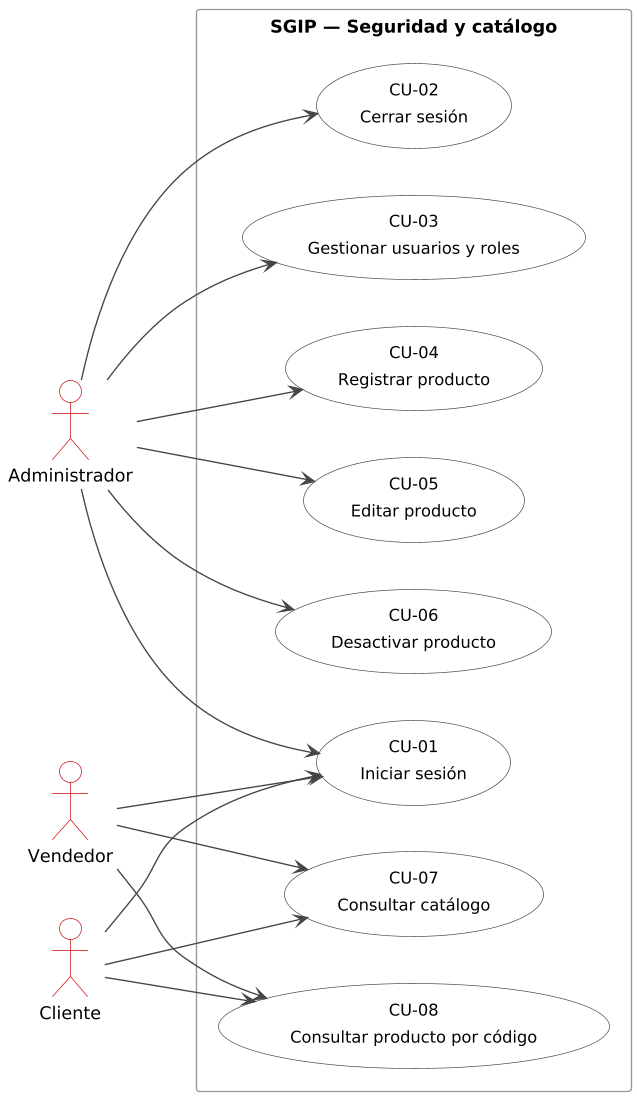

The diagram above was rendered by PlantUML. Its source (embedded in the PNG):
@startuml
!include comun.iuml
left to right direction

actor "Administrador" as ADM
actor "Vendedor" as VEN
actor "Cliente" as CLI

rectangle "SGIP — Seguridad y catálogo" {
  usecase "CU-01\nIniciar sesión" as CU01
  usecase "CU-02\nCerrar sesión" as CU02
  usecase "CU-03\nGestionar usuarios y roles" as CU03
  usecase "CU-04\nRegistrar producto" as CU04
  usecase "CU-05\nEditar producto" as CU05
  usecase "CU-06\nDesactivar producto" as CU06
  usecase "CU-07\nConsultar catálogo" as CU07
  usecase "CU-08\nConsultar producto por código" as CU08
}

ADM --> CU01
ADM --> CU02
ADM --> CU03
ADM --> CU04
ADM --> CU05
ADM --> CU06
VEN --> CU01
VEN --> CU07
VEN --> CU08
CLI --> CU01
CLI --> CU07
CLI --> CU08
@enduml